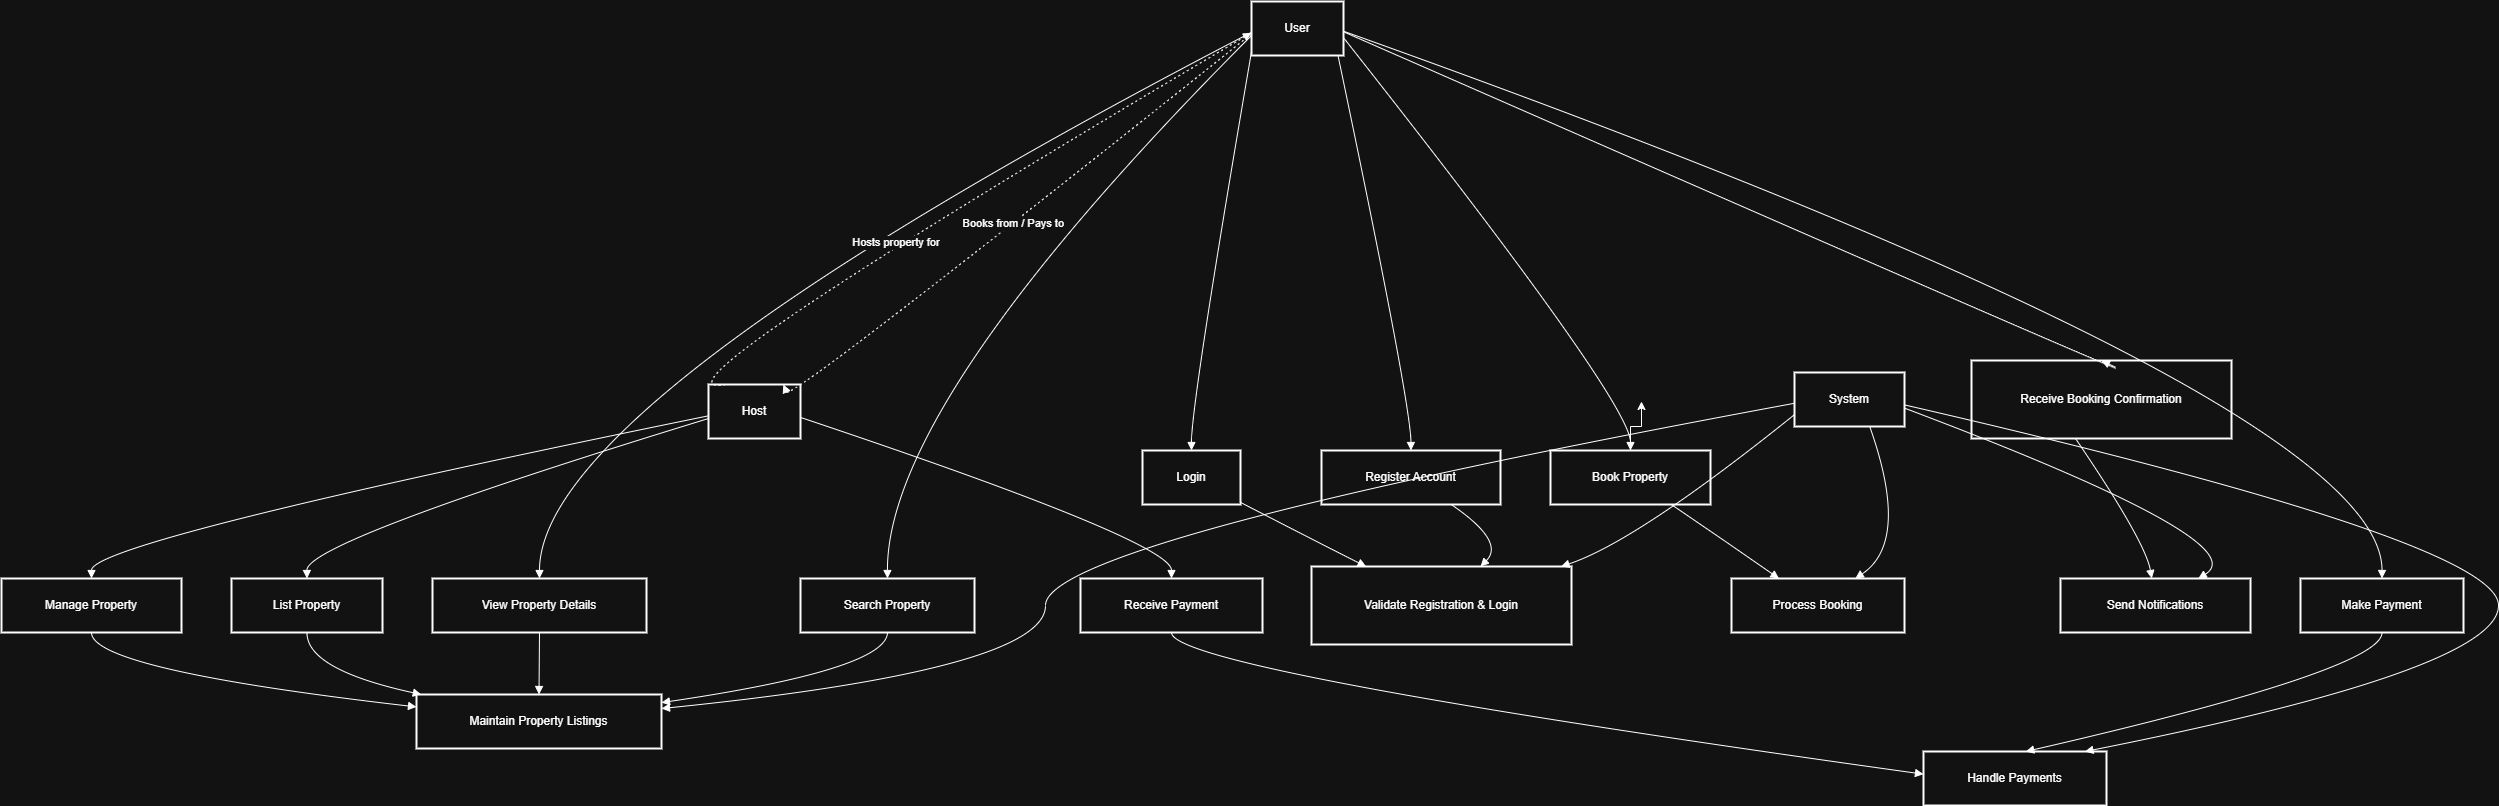

The diagram above was exported from draw.io. Its source (the exported page's mxGraphModel, read from the mxfile embedded in the PNG):
<mxGraphModel dx="2050" dy="996" grid="1" gridSize="10" guides="1" tooltips="1" connect="1" arrows="1" fold="1" page="1" pageScale="1" pageWidth="850" pageHeight="1100" math="0" shadow="0">
  <root>
    <mxCell id="0" />
    <mxCell id="1" parent="0" />
    <mxCell id="1_KxwkOOK1I3jm83CGoY-1" value="User" style="whiteSpace=wrap;strokeWidth=2;" vertex="1" parent="1">
      <mxGeometry x="1270" y="200" width="92" height="54" as="geometry" />
    </mxCell>
    <mxCell id="1_KxwkOOK1I3jm83CGoY-2" value="Host" style="whiteSpace=wrap;strokeWidth=2;" vertex="1" parent="1">
      <mxGeometry x="727" y="583" width="92" height="54" as="geometry" />
    </mxCell>
    <mxCell id="1_KxwkOOK1I3jm83CGoY-3" value="System" style="whiteSpace=wrap;strokeWidth=2;" vertex="1" parent="1">
      <mxGeometry x="1813" y="571" width="110" height="54" as="geometry" />
    </mxCell>
    <mxCell id="1_KxwkOOK1I3jm83CGoY-4" value="Register Account" style="whiteSpace=wrap;strokeWidth=2;" vertex="1" parent="1">
      <mxGeometry x="1340" y="649" width="179" height="54" as="geometry" />
    </mxCell>
    <mxCell id="1_KxwkOOK1I3jm83CGoY-5" value="Login" style="whiteSpace=wrap;strokeWidth=2;" vertex="1" parent="1">
      <mxGeometry x="1161" y="649" width="98" height="54" as="geometry" />
    </mxCell>
    <mxCell id="1_KxwkOOK1I3jm83CGoY-6" value="Search Property" style="whiteSpace=wrap;strokeWidth=2;" vertex="1" parent="1">
      <mxGeometry x="819" y="777" width="174" height="54" as="geometry" />
    </mxCell>
    <mxCell id="1_KxwkOOK1I3jm83CGoY-7" value="View Property Details" style="whiteSpace=wrap;strokeWidth=2;" vertex="1" parent="1">
      <mxGeometry x="451" y="777" width="214" height="54" as="geometry" />
    </mxCell>
    <mxCell id="1_KxwkOOK1I3jm83CGoY-46" style="edgeStyle=orthogonalEdgeStyle;rounded=0;orthogonalLoop=1;jettySize=auto;html=1;exitX=0.5;exitY=0;exitDx=0;exitDy=0;" edge="1" parent="1" source="1_KxwkOOK1I3jm83CGoY-8">
      <mxGeometry relative="1" as="geometry">
        <mxPoint x="1660" y="600" as="targetPoint" />
      </mxGeometry>
    </mxCell>
    <mxCell id="1_KxwkOOK1I3jm83CGoY-8" value="Book Property" style="whiteSpace=wrap;strokeWidth=2;" vertex="1" parent="1">
      <mxGeometry x="1569" y="649" width="160" height="54" as="geometry" />
    </mxCell>
    <mxCell id="1_KxwkOOK1I3jm83CGoY-9" value="Make Payment" style="whiteSpace=wrap;strokeWidth=2;" vertex="1" parent="1">
      <mxGeometry x="2319" y="777" width="163" height="54" as="geometry" />
    </mxCell>
    <mxCell id="1_KxwkOOK1I3jm83CGoY-10" value="Receive Booking Confirmation" style="whiteSpace=wrap;strokeWidth=2;" vertex="1" parent="1">
      <mxGeometry x="1990" y="559" width="260" height="78" as="geometry" />
    </mxCell>
    <mxCell id="1_KxwkOOK1I3jm83CGoY-11" value="List Property" style="whiteSpace=wrap;strokeWidth=2;" vertex="1" parent="1">
      <mxGeometry x="250" y="777" width="151" height="54" as="geometry" />
    </mxCell>
    <mxCell id="1_KxwkOOK1I3jm83CGoY-12" value="Manage Property" style="whiteSpace=wrap;strokeWidth=2;" vertex="1" parent="1">
      <mxGeometry x="20" y="777" width="180" height="54" as="geometry" />
    </mxCell>
    <mxCell id="1_KxwkOOK1I3jm83CGoY-13" value="Receive Payment" style="whiteSpace=wrap;strokeWidth=2;" vertex="1" parent="1">
      <mxGeometry x="1099" y="777" width="182" height="54" as="geometry" />
    </mxCell>
    <mxCell id="1_KxwkOOK1I3jm83CGoY-14" value="Validate Registration &amp; Login" style="whiteSpace=wrap;strokeWidth=2;" vertex="1" parent="1">
      <mxGeometry x="1330" y="765" width="260" height="78" as="geometry" />
    </mxCell>
    <mxCell id="1_KxwkOOK1I3jm83CGoY-15" value="Process Booking" style="whiteSpace=wrap;strokeWidth=2;" vertex="1" parent="1">
      <mxGeometry x="1750" y="777" width="173" height="54" as="geometry" />
    </mxCell>
    <mxCell id="1_KxwkOOK1I3jm83CGoY-16" value="Handle Payments" style="whiteSpace=wrap;strokeWidth=2;" vertex="1" parent="1">
      <mxGeometry x="1942" y="950" width="183" height="54" as="geometry" />
    </mxCell>
    <mxCell id="1_KxwkOOK1I3jm83CGoY-17" value="Send Notifications" style="whiteSpace=wrap;strokeWidth=2;" vertex="1" parent="1">
      <mxGeometry x="2079" y="777" width="190" height="54" as="geometry" />
    </mxCell>
    <mxCell id="1_KxwkOOK1I3jm83CGoY-18" value="Maintain Property Listings" style="whiteSpace=wrap;strokeWidth=2;" vertex="1" parent="1">
      <mxGeometry x="435" y="893" width="245" height="54" as="geometry" />
    </mxCell>
    <mxCell id="1_KxwkOOK1I3jm83CGoY-19" value="" style="curved=1;startArrow=none;endArrow=block;exitX=0.94;exitY=1;entryX=0.5;entryY=-0.01;rounded=0;" edge="1" parent="1" source="1_KxwkOOK1I3jm83CGoY-1" target="1_KxwkOOK1I3jm83CGoY-4">
      <mxGeometry relative="1" as="geometry">
        <Array as="points">
          <mxPoint x="1429" y="600" />
        </Array>
      </mxGeometry>
    </mxCell>
    <mxCell id="1_KxwkOOK1I3jm83CGoY-20" value="" style="curved=1;startArrow=none;endArrow=block;exitX=0;exitY=0.93;entryX=0.5;entryY=-0.01;rounded=0;" edge="1" parent="1" source="1_KxwkOOK1I3jm83CGoY-1" target="1_KxwkOOK1I3jm83CGoY-5">
      <mxGeometry relative="1" as="geometry">
        <Array as="points">
          <mxPoint x="1210" y="600" />
        </Array>
      </mxGeometry>
    </mxCell>
    <mxCell id="1_KxwkOOK1I3jm83CGoY-21" value="" style="curved=1;startArrow=none;endArrow=block;exitX=0;exitY=0.63;entryX=0.5;entryY=-0.01;rounded=0;" edge="1" parent="1" source="1_KxwkOOK1I3jm83CGoY-1" target="1_KxwkOOK1I3jm83CGoY-6">
      <mxGeometry relative="1" as="geometry">
        <Array as="points">
          <mxPoint x="905" y="600" />
        </Array>
      </mxGeometry>
    </mxCell>
    <mxCell id="1_KxwkOOK1I3jm83CGoY-22" value="" style="curved=1;startArrow=none;endArrow=block;exitX=0;exitY=0.57;entryX=0.5;entryY=-0.01;rounded=0;" edge="1" parent="1" source="1_KxwkOOK1I3jm83CGoY-1" target="1_KxwkOOK1I3jm83CGoY-7">
      <mxGeometry relative="1" as="geometry">
        <Array as="points">
          <mxPoint x="558" y="600" />
        </Array>
      </mxGeometry>
    </mxCell>
    <mxCell id="1_KxwkOOK1I3jm83CGoY-23" value="" style="curved=1;startArrow=none;endArrow=block;exitX=1;exitY=0.67;entryX=0.5;entryY=-0.01;rounded=0;" edge="1" parent="1" source="1_KxwkOOK1I3jm83CGoY-1" target="1_KxwkOOK1I3jm83CGoY-8">
      <mxGeometry relative="1" as="geometry">
        <Array as="points">
          <mxPoint x="1649" y="600" />
        </Array>
      </mxGeometry>
    </mxCell>
    <mxCell id="1_KxwkOOK1I3jm83CGoY-24" value="" style="curved=1;startArrow=none;endArrow=block;exitX=1;exitY=0.55;entryX=0.5;entryY=-0.01;rounded=0;" edge="1" parent="1" source="1_KxwkOOK1I3jm83CGoY-1" target="1_KxwkOOK1I3jm83CGoY-9">
      <mxGeometry relative="1" as="geometry">
        <Array as="points">
          <mxPoint x="2401" y="600" />
        </Array>
      </mxGeometry>
    </mxCell>
    <mxCell id="1_KxwkOOK1I3jm83CGoY-25" value="" style="curved=1;startArrow=none;endArrow=block;exitX=1;exitY=0.56;entryX=0.5;entryY=0;rounded=0;" edge="1" parent="1" source="1_KxwkOOK1I3jm83CGoY-1" target="1_KxwkOOK1I3jm83CGoY-10">
      <mxGeometry relative="1" as="geometry">
        <Array as="points">
          <mxPoint x="2205" y="600" />
        </Array>
      </mxGeometry>
    </mxCell>
    <mxCell id="1_KxwkOOK1I3jm83CGoY-26" value="" style="curved=1;startArrow=none;endArrow=block;exitX=0;exitY=0.63;entryX=0.5;entryY=-0.01;rounded=0;" edge="1" parent="1" source="1_KxwkOOK1I3jm83CGoY-2" target="1_KxwkOOK1I3jm83CGoY-11">
      <mxGeometry relative="1" as="geometry">
        <Array as="points">
          <mxPoint x="325" y="740" />
        </Array>
      </mxGeometry>
    </mxCell>
    <mxCell id="1_KxwkOOK1I3jm83CGoY-27" value="" style="curved=1;startArrow=none;endArrow=block;exitX=0;exitY=0.58;entryX=0.5;entryY=-0.01;rounded=0;" edge="1" parent="1" source="1_KxwkOOK1I3jm83CGoY-2" target="1_KxwkOOK1I3jm83CGoY-12">
      <mxGeometry relative="1" as="geometry">
        <Array as="points">
          <mxPoint x="110" y="740" />
        </Array>
      </mxGeometry>
    </mxCell>
    <mxCell id="1_KxwkOOK1I3jm83CGoY-28" value="" style="curved=1;startArrow=none;endArrow=block;exitX=1;exitY=0.61;entryX=0.5;entryY=-0.01;rounded=0;" edge="1" parent="1" source="1_KxwkOOK1I3jm83CGoY-2" target="1_KxwkOOK1I3jm83CGoY-13">
      <mxGeometry relative="1" as="geometry">
        <Array as="points">
          <mxPoint x="1190" y="740" />
        </Array>
      </mxGeometry>
    </mxCell>
    <mxCell id="1_KxwkOOK1I3jm83CGoY-29" value="" style="curved=1;startArrow=none;endArrow=block;exitX=0;exitY=0.78;entryX=0.96;entryY=0;rounded=0;" edge="1" parent="1" source="1_KxwkOOK1I3jm83CGoY-3" target="1_KxwkOOK1I3jm83CGoY-14">
      <mxGeometry relative="1" as="geometry">
        <Array as="points">
          <mxPoint x="1655" y="740" />
        </Array>
      </mxGeometry>
    </mxCell>
    <mxCell id="1_KxwkOOK1I3jm83CGoY-30" value="" style="curved=1;startArrow=none;endArrow=block;exitX=0.68;exitY=0.99;entryX=0.72;entryY=-0.01;rounded=0;" edge="1" parent="1" source="1_KxwkOOK1I3jm83CGoY-3" target="1_KxwkOOK1I3jm83CGoY-15">
      <mxGeometry relative="1" as="geometry">
        <Array as="points">
          <mxPoint x="1929" y="740" />
        </Array>
      </mxGeometry>
    </mxCell>
    <mxCell id="1_KxwkOOK1I3jm83CGoY-31" value="" style="curved=1;startArrow=none;endArrow=block;exitX=1;exitY=0.6;entryX=0.89;entryY=-0.01;rounded=0;" edge="1" parent="1" source="1_KxwkOOK1I3jm83CGoY-3" target="1_KxwkOOK1I3jm83CGoY-16">
      <mxGeometry relative="1" as="geometry">
        <Array as="points">
          <mxPoint x="2517" y="740" />
          <mxPoint x="2517" y="868" />
        </Array>
      </mxGeometry>
    </mxCell>
    <mxCell id="1_KxwkOOK1I3jm83CGoY-32" value="" style="curved=1;startArrow=none;endArrow=block;exitX=1;exitY=0.66;entryX=0.73;entryY=-0.01;rounded=0;" edge="1" parent="1" source="1_KxwkOOK1I3jm83CGoY-3" target="1_KxwkOOK1I3jm83CGoY-17">
      <mxGeometry relative="1" as="geometry">
        <Array as="points">
          <mxPoint x="2277" y="740" />
        </Array>
      </mxGeometry>
    </mxCell>
    <mxCell id="1_KxwkOOK1I3jm83CGoY-33" value="" style="curved=1;startArrow=none;endArrow=block;exitX=0;exitY=0.57;entryX=1;entryY=0.26;rounded=0;" edge="1" parent="1" source="1_KxwkOOK1I3jm83CGoY-3" target="1_KxwkOOK1I3jm83CGoY-18">
      <mxGeometry relative="1" as="geometry">
        <Array as="points">
          <mxPoint x="1064" y="740" />
          <mxPoint x="1064" y="868" />
        </Array>
      </mxGeometry>
    </mxCell>
    <mxCell id="1_KxwkOOK1I3jm83CGoY-34" value="" style="curved=1;startArrow=none;endArrow=block;exitX=0.72;exitY=0.99;entryX=0.65;entryY=0;rounded=0;" edge="1" parent="1" source="1_KxwkOOK1I3jm83CGoY-4" target="1_KxwkOOK1I3jm83CGoY-14">
      <mxGeometry relative="1" as="geometry">
        <Array as="points">
          <mxPoint x="1524" y="740" />
        </Array>
      </mxGeometry>
    </mxCell>
    <mxCell id="1_KxwkOOK1I3jm83CGoY-35" value="" style="curved=1;startArrow=none;endArrow=block;exitX=1;exitY=0.96;entryX=0.21;entryY=0;rounded=0;" edge="1" parent="1" source="1_KxwkOOK1I3jm83CGoY-5" target="1_KxwkOOK1I3jm83CGoY-14">
      <mxGeometry relative="1" as="geometry">
        <Array as="points">
          <mxPoint x="1335" y="740" />
        </Array>
      </mxGeometry>
    </mxCell>
    <mxCell id="1_KxwkOOK1I3jm83CGoY-36" value="" style="curved=1;startArrow=none;endArrow=block;exitX=0.5;exitY=0.99;entryX=1;entryY=0.15;rounded=0;" edge="1" parent="1" source="1_KxwkOOK1I3jm83CGoY-6" target="1_KxwkOOK1I3jm83CGoY-18">
      <mxGeometry relative="1" as="geometry">
        <Array as="points">
          <mxPoint x="905" y="868" />
        </Array>
      </mxGeometry>
    </mxCell>
    <mxCell id="1_KxwkOOK1I3jm83CGoY-37" value="" style="curved=1;startArrow=none;endArrow=block;exitX=0.5;exitY=0.99;entryX=0.5;entryY=-0.01;rounded=0;" edge="1" parent="1" source="1_KxwkOOK1I3jm83CGoY-7" target="1_KxwkOOK1I3jm83CGoY-18">
      <mxGeometry relative="1" as="geometry">
        <Array as="points" />
      </mxGeometry>
    </mxCell>
    <mxCell id="1_KxwkOOK1I3jm83CGoY-38" value="" style="curved=1;startArrow=none;endArrow=block;exitX=0.75;exitY=0.99;entryX=0.27;entryY=-0.01;rounded=0;" edge="1" parent="1" source="1_KxwkOOK1I3jm83CGoY-8" target="1_KxwkOOK1I3jm83CGoY-15">
      <mxGeometry relative="1" as="geometry">
        <Array as="points">
          <mxPoint x="1744" y="740" />
        </Array>
      </mxGeometry>
    </mxCell>
    <mxCell id="1_KxwkOOK1I3jm83CGoY-39" value="" style="curved=1;startArrow=none;endArrow=block;exitX=0.5;exitY=0.99;entryX=0.56;entryY=-0.01;rounded=0;" edge="1" parent="1" source="1_KxwkOOK1I3jm83CGoY-9" target="1_KxwkOOK1I3jm83CGoY-16">
      <mxGeometry relative="1" as="geometry">
        <Array as="points">
          <mxPoint x="2401" y="868" />
        </Array>
      </mxGeometry>
    </mxCell>
    <mxCell id="1_KxwkOOK1I3jm83CGoY-40" value="" style="curved=1;startArrow=none;endArrow=block;exitX=0.4;exitY=1;entryX=0.48;entryY=-0.01;rounded=0;" edge="1" parent="1" source="1_KxwkOOK1I3jm83CGoY-10" target="1_KxwkOOK1I3jm83CGoY-17">
      <mxGeometry relative="1" as="geometry">
        <Array as="points">
          <mxPoint x="2164" y="740" />
        </Array>
      </mxGeometry>
    </mxCell>
    <mxCell id="1_KxwkOOK1I3jm83CGoY-41" value="" style="curved=1;startArrow=none;endArrow=block;exitX=0.5;exitY=0.99;entryX=0.01;entryY=-0.01;rounded=0;" edge="1" parent="1" source="1_KxwkOOK1I3jm83CGoY-11" target="1_KxwkOOK1I3jm83CGoY-18">
      <mxGeometry relative="1" as="geometry">
        <Array as="points">
          <mxPoint x="325" y="868" />
        </Array>
      </mxGeometry>
    </mxCell>
    <mxCell id="1_KxwkOOK1I3jm83CGoY-42" value="" style="curved=1;startArrow=none;endArrow=block;exitX=0.5;exitY=0.99;entryX=0;entryY=0.23;rounded=0;" edge="1" parent="1" source="1_KxwkOOK1I3jm83CGoY-12" target="1_KxwkOOK1I3jm83CGoY-18">
      <mxGeometry relative="1" as="geometry">
        <Array as="points">
          <mxPoint x="110" y="868" />
        </Array>
      </mxGeometry>
    </mxCell>
    <mxCell id="1_KxwkOOK1I3jm83CGoY-43" value="" style="curved=1;startArrow=none;endArrow=block;exitX=0.5;exitY=0.99;entryX=0;entryY=0.42;rounded=0;" edge="1" parent="1" source="1_KxwkOOK1I3jm83CGoY-13" target="1_KxwkOOK1I3jm83CGoY-16">
      <mxGeometry relative="1" as="geometry">
        <Array as="points">
          <mxPoint x="1190" y="868" />
        </Array>
      </mxGeometry>
    </mxCell>
    <mxCell id="1_KxwkOOK1I3jm83CGoY-44" value="Books from / Pays to" style="curved=1;dashed=1;dashPattern=2 3;startArrow=none;endArrow=block;exitX=0;exitY=0.6;entryX=0.82;entryY=-0.01;rounded=0;" edge="1" parent="1" source="1_KxwkOOK1I3jm83CGoY-1" target="1_KxwkOOK1I3jm83CGoY-2">
      <mxGeometry relative="1" as="geometry">
        <Array as="points">
          <mxPoint x="809" y="600" />
        </Array>
      </mxGeometry>
    </mxCell>
    <mxCell id="1_KxwkOOK1I3jm83CGoY-45" value="Hosts property for" style="curved=1;dashed=1;dashPattern=2 3;startArrow=none;endArrow=block;exitX=0.18;exitY=-0.01;entryX=0;entryY=0.58;rounded=0;" edge="1" parent="1" source="1_KxwkOOK1I3jm83CGoY-2" target="1_KxwkOOK1I3jm83CGoY-1">
      <mxGeometry relative="1" as="geometry">
        <Array as="points">
          <mxPoint x="645" y="600" />
        </Array>
      </mxGeometry>
    </mxCell>
  </root>
</mxGraphModel>